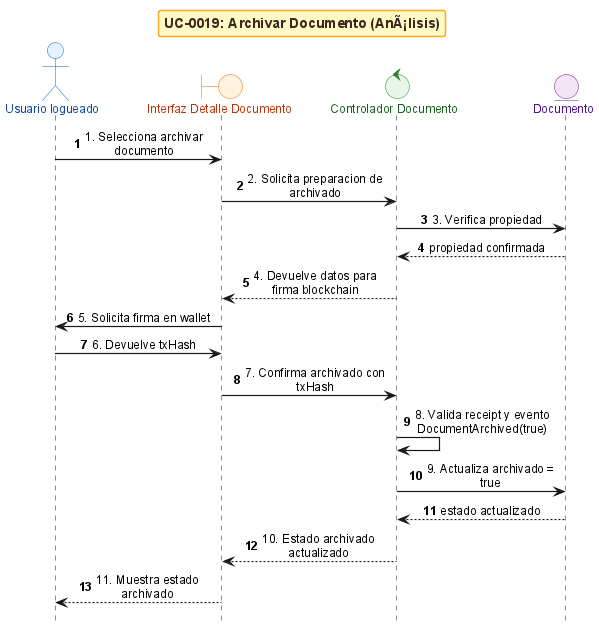

The diagram above was rendered by PlantUML. Its source (embedded in the PNG):
@startuml
!include _sequence-bce-style.puml

title UC-0019: Archivar Documento (AnÃ¡lisis)

actor "Usuario logueado" as Actor
boundary "Interfaz Detalle Documento" as BB
control "Controlador Documento" as CD
entity "Documento" as ED

Actor -> BB : 1. Selecciona archivar documento
BB -> CD : 2. Solicita preparacion de archivado
CD -> ED : 3. Verifica propiedad
ED --> CD : propiedad confirmada
CD --> BB : 4. Devuelve datos para firma blockchain
BB -> Actor : 5. Solicita firma en wallet
Actor -> BB : 6. Devuelve txHash
BB -> CD : 7. Confirma archivado con txHash
CD -> CD : 8. Valida receipt y evento DocumentArchived(true)
CD -> ED : 9. Actualiza archivado = true
ED --> CD : estado actualizado
CD --> BB : 10. Estado archivado actualizado
BB --> Actor : 11. Muestra estado archivado

@enduml